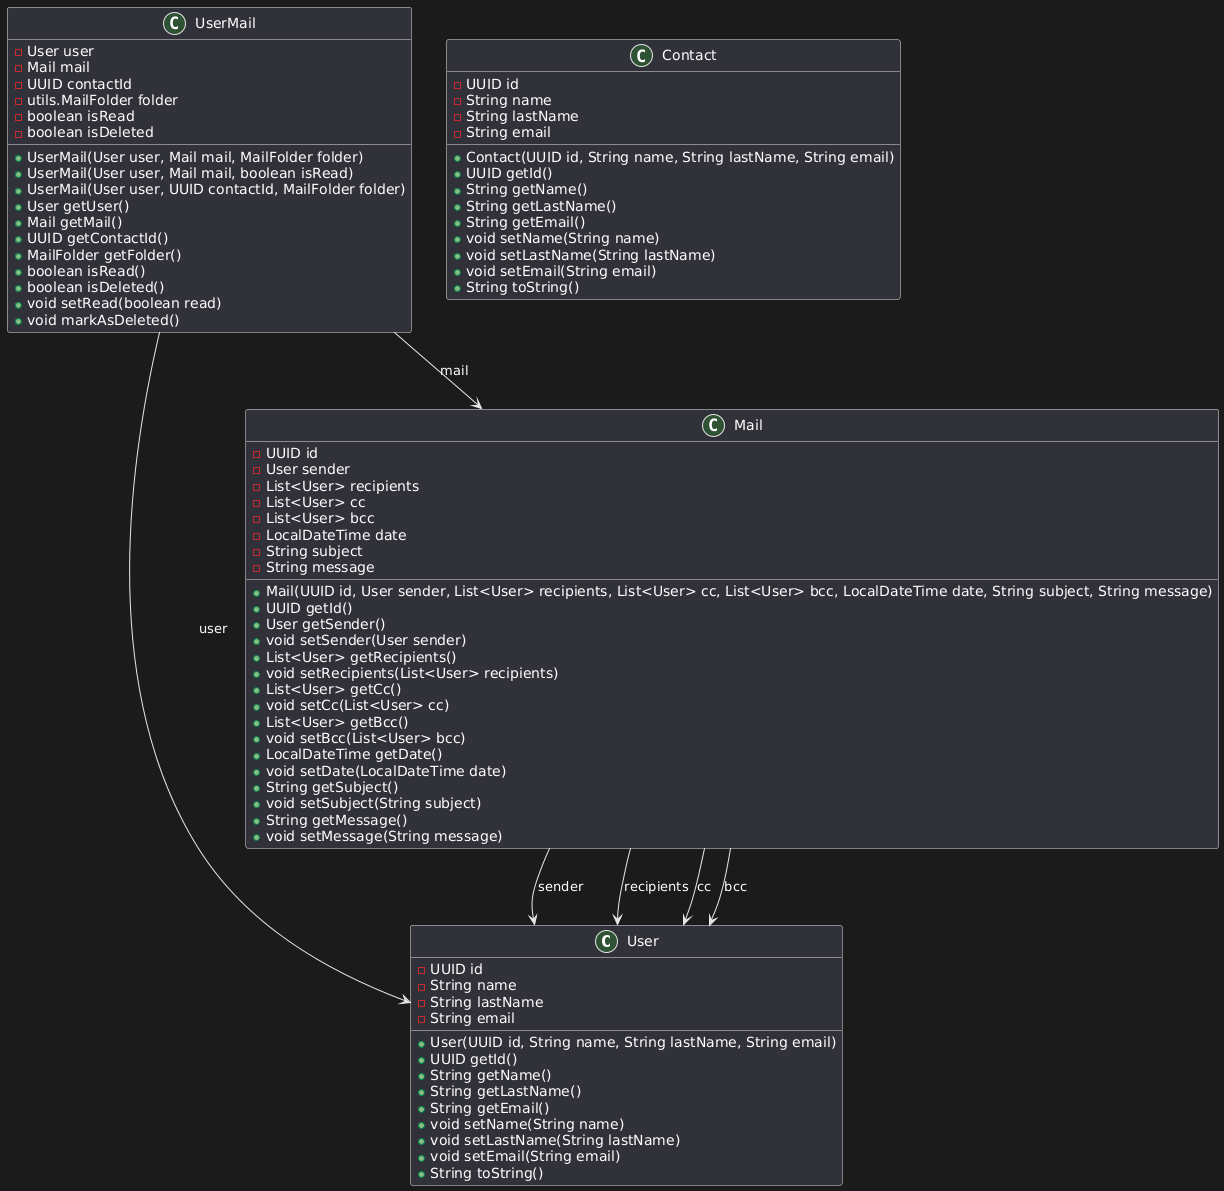

The diagram above was rendered by PlantUML. Its source (embedded in the PNG):
@startuml
class User {
    - UUID id
    - String name
    - String lastName
    - String email
    + User(UUID id, String name, String lastName, String email)
    + UUID getId()
    + String getName()
    + String getLastName()
    + String getEmail()
    + void setName(String name)
    + void setLastName(String lastName)
    + void setEmail(String email)
    + String toString()
}

class Mail {
    - UUID id
    - User sender
    - List<User> recipients
    - List<User> cc
    - List<User> bcc
    - LocalDateTime date
    - String subject
    - String message
    + Mail(UUID id, User sender, List<User> recipients, List<User> cc, List<User> bcc, LocalDateTime date, String subject, String message)
    + UUID getId()
    + User getSender()
    + void setSender(User sender)
    + List<User> getRecipients()
    + void setRecipients(List<User> recipients)
    + List<User> getCc()
    + void setCc(List<User> cc)
    + List<User> getBcc()
    + void setBcc(List<User> bcc)
    + LocalDateTime getDate()
    + void setDate(LocalDateTime date)
    + String getSubject()
    + void setSubject(String subject)
    + String getMessage()
    + void setMessage(String message)
}

class UserMail {
    - User user
    - Mail mail
    - UUID contactId
    - utils.MailFolder folder
    - boolean isRead
    - boolean isDeleted
    + UserMail(User user, Mail mail, MailFolder folder)
    + UserMail(User user, Mail mail, boolean isRead)
    + UserMail(User user, UUID contactId, MailFolder folder)
    + User getUser()
    + Mail getMail()
    + UUID getContactId()
    + MailFolder getFolder()
    + boolean isRead()
    + boolean isDeleted()
    + void setRead(boolean read)
    + void markAsDeleted()
}

class Contact {
    - UUID id
    - String name
    - String lastName
    - String email
    + Contact(UUID id, String name, String lastName, String email)
    + UUID getId()
    + String getName()
    + String getLastName()
    + String getEmail()
    + void setName(String name)
    + void setLastName(String lastName)
    + void setEmail(String email)
    + String toString()
}

UserMail --> User : user
UserMail --> Mail : mail
Mail --> User : sender
Mail --> User : recipients
Mail --> User : cc
Mail --> User : bcc
@enduml